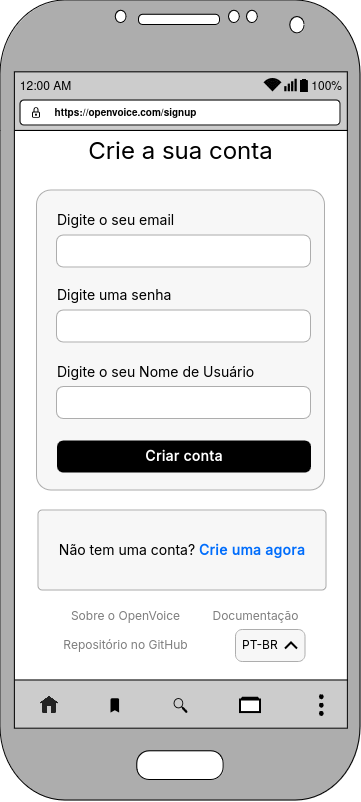

The diagram above was exported from draw.io. Its source (the exported page's mxGraphModel, read from the mxfile embedded in the PNG):
<mxGraphModel dx="1018" dy="831" grid="0" gridSize="10" guides="1" tooltips="1" connect="1" arrows="1" fold="1" page="1" pageScale="1" pageWidth="850" pageHeight="1100" math="0" shadow="0">
  <root>
    <mxCell id="0" />
    <mxCell id="1" parent="0" />
    <mxCell id="2" value="" style="group" vertex="1" connectable="0" parent="1">
      <mxGeometry x="590" y="1460" width="360" height="800" as="geometry" />
    </mxCell>
    <mxCell id="3" value="" style="rounded=0;whiteSpace=wrap;html=1;container=0;" vertex="1" parent="2">
      <mxGeometry x="10" y="70" width="340.05" height="620" as="geometry" />
    </mxCell>
    <mxCell id="4" value="" style="rounded=0;whiteSpace=wrap;html=1;fillColor=#000000;opacity=20;container=0;" vertex="1" parent="2">
      <mxGeometry x="14" y="72" width="333" height="58" as="geometry" />
    </mxCell>
    <mxCell id="5" value="&lt;font data-font-src=&quot;https://fonts.googleapis.com/css?family=Inter&quot; face=&quot;Inter&quot; style=&quot;font-size: 14px;&quot;&gt;Não tem uma conta? &lt;font color=&quot;#006dfc&quot;&gt;&lt;b&gt;Crie uma agora&lt;/b&gt;&lt;/font&gt;&lt;/font&gt;" style="rounded=1;whiteSpace=wrap;html=1;gradientColor=none;arcSize=5;strokeColor=#ADADAD;fillColor=#F7F7F7;container=0;" vertex="1" parent="2">
      <mxGeometry x="38" y="510" width="288" height="80" as="geometry" />
    </mxCell>
    <mxCell id="6" value="" style="endArrow=none;html=1;rounded=0;" edge="1" parent="2">
      <mxGeometry width="50" height="50" relative="1" as="geometry">
        <mxPoint y="130" as="sourcePoint" />
        <mxPoint x="350" y="130" as="targetPoint" />
      </mxGeometry>
    </mxCell>
    <mxCell id="7" value="" style="whiteSpace=wrap;html=1;container=0;" vertex="1" parent="2">
      <mxGeometry x="10" y="680" width="340" height="50" as="geometry" />
    </mxCell>
    <mxCell id="8" value="" style="rounded=0;whiteSpace=wrap;html=1;fillColor=#000000;opacity=20;container=0;" vertex="1" parent="2">
      <mxGeometry x="7.5" y="680" width="345" height="58" as="geometry" />
    </mxCell>
    <mxCell id="9" value="" style="verticalLabelPosition=bottom;verticalAlign=top;html=1;shadow=0;dashed=0;strokeWidth=1;shape=mxgraph.android.phone2;strokeColor=#000000;labelBorderColor=none;labelBackgroundColor=none;fontColor=default;fillColor=#ADADAD;perimeterSpacing=0;gradientColor=none;fillStyle=solid;container=0;" vertex="1" parent="2">
      <mxGeometry width="360" height="800" as="geometry" />
    </mxCell>
    <mxCell id="10" value="" style="shape=image;html=1;verticalAlign=top;verticalLabelPosition=bottom;labelBackgroundColor=#ffffff;imageAspect=0;aspect=fixed;image=https://cdn4.iconfinder.com/data/icons/essentials-73/24/046_-_House-128.png;container=0;" vertex="1" parent="2">
      <mxGeometry x="40" y="696" width="18" height="18" as="geometry" />
    </mxCell>
    <mxCell id="11" value="" style="html=1;verticalLabelPosition=bottom;align=center;labelBackgroundColor=#ffffff;verticalAlign=top;strokeWidth=2;strokeColor=#000000;shadow=0;dashed=0;shape=mxgraph.ios7.icons.folders;container=0;" vertex="1" parent="2">
      <mxGeometry x="240" y="697.8699999999999" width="20" height="14.25" as="geometry" />
    </mxCell>
    <mxCell id="12" value="" style="html=1;dashed=0;aspect=fixed;verticalLabelPosition=bottom;verticalAlign=top;align=center;shape=mxgraph.gmdl.bookmark;strokeColor=none;fillColor=#000000;shadow=0;sketch=0;container=0;" vertex="1" parent="2">
      <mxGeometry x="110" y="697.8699999999999" width="8.55" height="14.25" as="geometry" />
    </mxCell>
    <mxCell id="13" value="" style="html=1;verticalLabelPosition=bottom;align=center;labelBackgroundColor=#ffffff;verticalAlign=top;strokeWidth=2;strokeColor=#000000;shadow=0;dashed=0;shape=mxgraph.ios7.icons.page_navigation;pointerEvents=1;rotation=-90;fillColor=#000000;container=0;" vertex="1" parent="2">
      <mxGeometry x="311.29999999999995" y="703.6999999999998" width="20" height="2.6" as="geometry" />
    </mxCell>
    <mxCell id="14" value="" style="sketch=0;pointerEvents=1;shadow=0;dashed=0;html=1;strokeColor=none;fillColor=#000000;labelPosition=center;verticalLabelPosition=bottom;verticalAlign=top;outlineConnect=0;align=center;shape=mxgraph.office.concepts.search;flipH=1;container=0;" vertex="1" parent="2">
      <mxGeometry x="173" y="697.5" width="14" height="15" as="geometry" />
    </mxCell>
    <mxCell id="15" value="" style="rounded=1;whiteSpace=wrap;html=1;container=0;" vertex="1" parent="2">
      <mxGeometry x="20" y="100" width="320" height="25" as="geometry" />
    </mxCell>
    <mxCell id="16" value="12:00 AM" style="text;html=1;align=center;verticalAlign=middle;resizable=0;points=[];autosize=1;strokeColor=none;fillColor=none;container=0;" vertex="1" parent="2">
      <mxGeometry x="10" y="72" width="70" height="30" as="geometry" />
    </mxCell>
    <mxCell id="17" value="&lt;div align=&quot;right&quot;&gt;100%&lt;/div&gt;" style="text;html=1;align=right;verticalAlign=middle;resizable=0;points=[];autosize=1;strokeColor=none;fillColor=none;container=0;" vertex="1" parent="2">
      <mxGeometry x="293" y="72" width="50" height="30" as="geometry" />
    </mxCell>
    <mxCell id="18" value="" style="points=[[0,0.58,0],[0.09,0.58,0],[0.36,0.39,0],[0.64,0.195,0],[0.91,0,0],[1,0,0],[1,0.25,0],[1,0.5,0],[1,0.75,0],[1,1,0],[0,1,0],[0.09,1,0],[0.36,1,0],[0.64,1,0],[0.91,1,0],[0,0.79,0]];verticalLabelPosition=bottom;sketch=0;html=1;verticalAlign=top;aspect=fixed;align=center;pointerEvents=1;shape=mxgraph.cisco19.wifi_indicator;fillColor=#000000;strokeColor=none;container=0;" vertex="1" parent="2">
      <mxGeometry x="283.79999999999995" y="78.25" width="12.5" height="12.5" as="geometry" />
    </mxCell>
    <mxCell id="19" value="" style="html=1;verticalLabelPosition=bottom;align=center;labelBackgroundColor=#ffffff;verticalAlign=top;strokeWidth=2;strokeColor=#000000;shadow=0;dashed=0;shape=mxgraph.ios7.icons.wifi;pointerEvents=1;container=0;" vertex="1" parent="2">
      <mxGeometry x="265" y="79" width="15" height="11" as="geometry" />
    </mxCell>
    <mxCell id="20" value="" style="shape=image;html=1;verticalAlign=top;verticalLabelPosition=bottom;labelBackgroundColor=#ffffff;imageAspect=0;aspect=fixed;image=https://cdn4.iconfinder.com/data/icons/ionicons/512/icon-battery-full-128.png;rotation=-90;container=0;" vertex="1" parent="2">
      <mxGeometry x="296.29999999999995" y="77" width="15" height="15" as="geometry" />
    </mxCell>
    <mxCell id="21" value="&lt;font style=&quot;font-size: 11px;&quot;&gt;&lt;b&gt;&lt;font style=&quot;font-size: 10px;&quot;&gt;https://openvoice.com/&lt;/font&gt;&lt;/b&gt;&lt;/font&gt;&lt;b&gt;&lt;font style=&quot;font-size: 10px;&quot;&gt;signup&lt;/font&gt;&lt;/b&gt;" style="text;html=1;align=center;verticalAlign=middle;resizable=0;points=[];autosize=1;strokeColor=none;fillColor=none;container=0;" vertex="1" parent="2">
      <mxGeometry x="40" y="97.5" width="170" height="30" as="geometry" />
    </mxCell>
    <mxCell id="22" value="" style="shape=image;editableCssRules=.*;verticalLabelPosition=bottom;labelBackgroundColor=default;verticalAlign=top;aspect=fixed;imageAspect=0;image=data:image/svg+xml,(base64 omitted: 2040 chars);imageBackground=none;container=0;" vertex="1" parent="2">
      <mxGeometry x="31.75" y="107.25" width="8.25" height="10.5" as="geometry" />
    </mxCell>
    <mxCell id="23" value="&lt;font style=&quot;font-size: 24px;&quot; face=&quot;Inter&quot;&gt;Crie a sua conta&lt;/font&gt;" style="text;html=1;align=center;verticalAlign=middle;resizable=0;points=[];autosize=1;strokeColor=none;fillColor=none;container=0;" vertex="1" parent="2">
      <mxGeometry x="75" y="130" width="210" height="40" as="geometry" />
    </mxCell>
    <mxCell id="24" value="" style="rounded=1;whiteSpace=wrap;html=1;gradientColor=none;arcSize=5;strokeColor=#ADADAD;fillColor=#F7F7F7;container=0;" vertex="1" parent="2">
      <mxGeometry x="36.5" y="190" width="288" height="300" as="geometry" />
    </mxCell>
    <mxCell id="25" value="" style="rounded=1;whiteSpace=wrap;html=1;gradientColor=none;arcSize=21;strokeColor=#ADADAD;height=32;spacingTop=5;spacingRight=12;spacingBottom=5;spacingLeft=12;spacing=0;fontSize=14;container=0;" vertex="1" parent="2">
      <mxGeometry x="56.5" y="235" width="254" height="32" as="geometry" />
    </mxCell>
    <mxCell id="26" value="&lt;font style=&quot;font-size: 14px;&quot; face=&quot;Inter&quot;&gt;Digite o seu email&lt;br&gt;&lt;/font&gt;" style="text;html=1;align=left;verticalAlign=middle;resizable=0;points=[];autosize=1;strokeColor=none;fillColor=none;spacing=0;container=0;" vertex="1" parent="2">
      <mxGeometry x="56.5" y="205" width="140" height="30" as="geometry" />
    </mxCell>
    <mxCell id="27" value="&lt;font style=&quot;font-size: 14px;&quot; face=&quot;Inter&quot;&gt;Digite uma senha&lt;br&gt;&lt;/font&gt;" style="text;html=1;align=left;verticalAlign=middle;resizable=0;points=[];autosize=1;strokeColor=none;fillColor=none;spacing=0;container=0;" vertex="1" parent="2">
      <mxGeometry x="56.5" y="280" width="130" height="30" as="geometry" />
    </mxCell>
    <mxCell id="28" value="&lt;font color=&quot;#ffffff&quot; face=&quot;Inter&quot;&gt;&lt;b&gt;Criar conta&lt;br&gt;&lt;/b&gt;&lt;/font&gt;" style="rounded=1;whiteSpace=wrap;html=1;gradientColor=none;arcSize=19;strokeColor=none;height=32;spacingTop=5;spacingRight=12;spacingBottom=5;spacingLeft=12;spacing=0;fontSize=14;fillColor=#000000;container=0;" vertex="1" parent="2">
      <mxGeometry x="56.5" y="440" width="254" height="32" as="geometry" />
    </mxCell>
    <mxCell id="29" value="" style="rounded=1;whiteSpace=wrap;html=1;gradientColor=none;arcSize=21;strokeColor=#ADADAD;height=32;spacingTop=5;spacingRight=12;spacingBottom=5;spacingLeft=12;spacing=0;fontSize=14;container=0;" vertex="1" parent="2">
      <mxGeometry x="56.5" y="310" width="254" height="32" as="geometry" />
    </mxCell>
    <mxCell id="30" value="&lt;font style=&quot;font-size: 14px;&quot; face=&quot;Inter&quot;&gt;Digite o seu Nome de Usuário&lt;br&gt;&lt;/font&gt;" style="text;html=1;align=left;verticalAlign=middle;resizable=0;points=[];autosize=1;strokeColor=none;fillColor=none;spacing=0;container=0;" vertex="1" parent="2">
      <mxGeometry x="56.5" y="356.5" width="220" height="30" as="geometry" />
    </mxCell>
    <mxCell id="31" value="" style="rounded=1;whiteSpace=wrap;html=1;gradientColor=none;arcSize=21;strokeColor=#ADADAD;height=32;spacingTop=5;spacingRight=12;spacingBottom=5;spacingLeft=12;spacing=0;fontSize=14;container=0;" vertex="1" parent="2">
      <mxGeometry x="56.5" y="386.5" width="254" height="32" as="geometry" />
    </mxCell>
    <mxCell id="32" value="Sobre o OpenVoice" style="text;html=1;align=center;verticalAlign=middle;resizable=0;points=[];autosize=1;strokeColor=none;fillColor=none;fontFamily=Inter;fontSource=https%3A%2F%2Ffonts.googleapis.com%2Fcss%3Ffamily%3DInter;fontColor=default;textOpacity=50;container=0;" vertex="1" parent="2">
      <mxGeometry x="60" y="600" width="130" height="30" as="geometry" />
    </mxCell>
    <mxCell id="33" value="Documentação" style="text;html=1;align=center;verticalAlign=middle;resizable=0;points=[];autosize=1;strokeColor=none;fillColor=none;fontFamily=Inter;fontSource=https%3A%2F%2Ffonts.googleapis.com%2Fcss%3Ffamily%3DInter;textOpacity=50;container=0;" vertex="1" parent="2">
      <mxGeometry x="200" y="600" width="110" height="30" as="geometry" />
    </mxCell>
    <mxCell id="34" value="Repositório no GitHub" style="text;html=1;align=center;verticalAlign=middle;resizable=0;points=[];autosize=1;strokeColor=none;fillColor=none;fontFamily=Inter;fontSource=https%3A%2F%2Ffonts.googleapis.com%2Fcss%3Ffamily%3DInter;textOpacity=50;container=0;" vertex="1" parent="2">
      <mxGeometry x="50" y="629" width="150" height="30" as="geometry" />
    </mxCell>
    <mxCell id="35" value="" style="rounded=1;whiteSpace=wrap;html=1;gradientColor=none;arcSize=21;strokeColor=#ADADAD;height=32;spacingTop=5;spacingRight=12;spacingBottom=5;spacingLeft=12;spacing=0;fontSize=14;fillColor=#F7F7F7;align=left;container=0;" vertex="1" parent="2">
      <mxGeometry x="235" y="629" width="69.5" height="32" as="geometry" />
    </mxCell>
    <mxCell id="36" value="" style="html=1;verticalLabelPosition=bottom;labelBackgroundColor=#ffffff;verticalAlign=top;shadow=0;dashed=0;strokeWidth=2;shape=mxgraph.ios7.misc.down;strokeColor=#000000;rotation=-180;container=0;" vertex="1" parent="2">
      <mxGeometry x="284.5" y="642" width="12" height="6" as="geometry" />
    </mxCell>
    <mxCell id="37" value="&lt;font face=&quot;Inter&quot; data-font-src=&quot;https://fonts.googleapis.com/css?family=Inter&quot;&gt;PT-BR&lt;br&gt;&lt;/font&gt;" style="text;html=1;align=left;verticalAlign=middle;resizable=0;points=[];autosize=1;strokeColor=none;fillColor=none;container=0;" vertex="1" parent="2">
      <mxGeometry x="239.75" y="630" width="60" height="30" as="geometry" />
    </mxCell>
  </root>
</mxGraphModel>